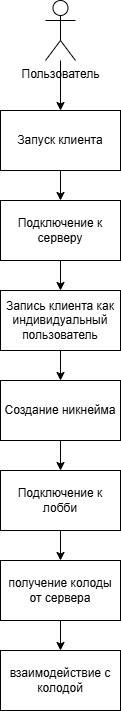

The diagram above was exported from draw.io. Its source (the exported page's mxGraphModel, read from the mxfile embedded in the PNG):
<mxGraphModel dx="1436" dy="862" grid="1" gridSize="10" guides="1" tooltips="1" connect="1" arrows="1" fold="1" page="1" pageScale="1" pageWidth="827" pageHeight="1169" math="0" shadow="0">
  <root>
    <mxCell id="0" />
    <mxCell id="1" parent="0" />
    <mxCell id="m2XH0CoVZdrOcc_RFJAd-9" edge="1" parent="1" source="m2XH0CoVZdrOcc_RFJAd-1" style="edgeStyle=orthogonalEdgeStyle;rounded=0;orthogonalLoop=1;jettySize=auto;html=1;" target="m2XH0CoVZdrOcc_RFJAd-2" value="">
      <mxGeometry relative="1" as="geometry" />
    </mxCell>
    <mxCell id="m2XH0CoVZdrOcc_RFJAd-1" parent="1" style="shape=umlActor;verticalLabelPosition=bottom;verticalAlign=top;html=1;outlineConnect=0;" value="&lt;div&gt;Пользователь&lt;/div&gt;" vertex="1">
      <mxGeometry height="60" width="30" x="383" y="50" as="geometry" />
    </mxCell>
    <mxCell id="m2XH0CoVZdrOcc_RFJAd-18" edge="1" parent="1" source="m2XH0CoVZdrOcc_RFJAd-2" style="edgeStyle=orthogonalEdgeStyle;rounded=0;orthogonalLoop=1;jettySize=auto;html=1;" target="m2XH0CoVZdrOcc_RFJAd-15">
      <mxGeometry relative="1" as="geometry" />
    </mxCell>
    <mxCell id="m2XH0CoVZdrOcc_RFJAd-2" parent="1" style="rounded=0;whiteSpace=wrap;html=1;" value="Запуск клиента" vertex="1">
      <mxGeometry height="60" width="120" x="338" y="160" as="geometry" />
    </mxCell>
    <mxCell id="m2XH0CoVZdrOcc_RFJAd-22" edge="1" parent="1" source="m2XH0CoVZdrOcc_RFJAd-4" style="edgeStyle=orthogonalEdgeStyle;rounded=0;orthogonalLoop=1;jettySize=auto;html=1;" target="m2XH0CoVZdrOcc_RFJAd-21">
      <mxGeometry relative="1" as="geometry" />
    </mxCell>
    <mxCell id="m2XH0CoVZdrOcc_RFJAd-4" parent="1" style="rounded=0;whiteSpace=wrap;html=1;" value="Создание никнейма" vertex="1">
      <mxGeometry height="60" width="120" x="338" y="430" as="geometry" />
    </mxCell>
    <mxCell id="m2XH0CoVZdrOcc_RFJAd-14" edge="1" parent="1" source="m2XH0CoVZdrOcc_RFJAd-11" style="edgeStyle=orthogonalEdgeStyle;rounded=0;orthogonalLoop=1;jettySize=auto;html=1;" target="m2XH0CoVZdrOcc_RFJAd-4">
      <mxGeometry relative="1" as="geometry" />
    </mxCell>
    <mxCell id="m2XH0CoVZdrOcc_RFJAd-11" parent="1" style="rounded=0;whiteSpace=wrap;html=1;" value="Запись клиента как индивидуальный пользователь" vertex="1">
      <mxGeometry height="60" width="120" x="338" y="340" as="geometry" />
    </mxCell>
    <mxCell id="m2XH0CoVZdrOcc_RFJAd-19" edge="1" parent="1" source="m2XH0CoVZdrOcc_RFJAd-15" style="edgeStyle=orthogonalEdgeStyle;rounded=0;orthogonalLoop=1;jettySize=auto;html=1;" target="m2XH0CoVZdrOcc_RFJAd-11">
      <mxGeometry relative="1" as="geometry" />
    </mxCell>
    <mxCell id="m2XH0CoVZdrOcc_RFJAd-15" parent="1" style="rounded=0;whiteSpace=wrap;html=1;" value="Подключение к серверу" vertex="1">
      <mxGeometry height="60" width="120" x="338" y="250" as="geometry" />
    </mxCell>
    <mxCell id="m2XH0CoVZdrOcc_RFJAd-25" edge="1" parent="1" source="m2XH0CoVZdrOcc_RFJAd-21" style="edgeStyle=orthogonalEdgeStyle;rounded=0;orthogonalLoop=1;jettySize=auto;html=1;" target="m2XH0CoVZdrOcc_RFJAd-23">
      <mxGeometry relative="1" as="geometry" />
    </mxCell>
    <mxCell id="m2XH0CoVZdrOcc_RFJAd-21" parent="1" style="rounded=0;whiteSpace=wrap;html=1;" value="Подключение к лобби" vertex="1">
      <mxGeometry height="60" width="120" x="338" y="520" as="geometry" />
    </mxCell>
    <mxCell id="m2XH0CoVZdrOcc_RFJAd-26" edge="1" parent="1" source="m2XH0CoVZdrOcc_RFJAd-23" style="edgeStyle=orthogonalEdgeStyle;rounded=0;orthogonalLoop=1;jettySize=auto;html=1;" target="m2XH0CoVZdrOcc_RFJAd-24">
      <mxGeometry relative="1" as="geometry" />
    </mxCell>
    <mxCell id="m2XH0CoVZdrOcc_RFJAd-23" parent="1" style="rounded=0;whiteSpace=wrap;html=1;" value="получение колоды от сервера" vertex="1">
      <mxGeometry height="60" width="120" x="338" y="610" as="geometry" />
    </mxCell>
    <mxCell id="m2XH0CoVZdrOcc_RFJAd-24" parent="1" style="rounded=0;whiteSpace=wrap;html=1;" value="взаимодействие с колодой" vertex="1">
      <mxGeometry height="60" width="120" x="338" y="700" as="geometry" />
    </mxCell>
  </root>
</mxGraphModel>